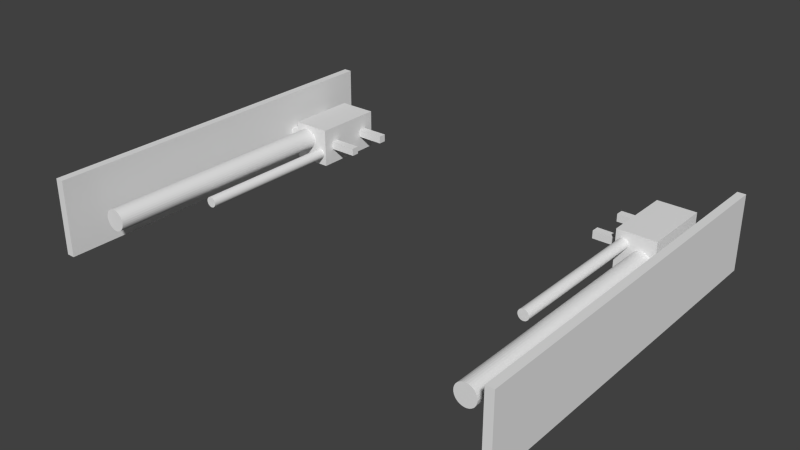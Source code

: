 # Source: lasresB.blend  (saved by Blender 2.62.0; exported with 4.5.12 LTS)
import bpy
from mathutils import Matrix  # noqa: F401  (used for matrix-valued properties, if any)

bpy.ops.wm.read_factory_settings(use_empty=True)
scene = bpy.context.scene
scene.name = 'Scene'

# ---- collections
col_collection_1 = bpy.data.collections.new('Collection 1'); scene.collection.children.link(col_collection_1)

# ---- world
world_world = bpy.data.worlds.new('World'); scene.world = world_world
world_world.color = (0.05088, 0.05088, 0.05088)
world_world.use_sun_shadow = False
world_world.sun_shadow_jitter_overblur = 0.0
world_world.cycles.sampling_method = 'MANUAL'
world_world.cycles.sample_map_resolution = 256

# ---- meshes
me_cube_002 = bpy.data.meshes.new('Cube.002')
me_cube_002.from_pydata([(8.685, -3.354, -1.0), (10.68, -3.354, -1.0), (10.68, -7.024, -1.0), (8.685, -7.024, -1.0), (9.766, -3.354, -0.2531), (9.216, -3.354, -0.6178), (10.68, -6.079, -0.1983), (10.68, -7.024, 1.0), (8.685, -7.024, 1.0), (8.685, -3.907, -0.1983), (8.685, -4.303, -0.1983), (9.257, -3.354, -0.584), (9.291, -3.354, -0.5427), (9.868, -3.354, -0.2839), (9.169, -3.354, -0.6429), (10.68, -6.476, -0.1983), (10.68, -3.907, -0.1983), (10.68, -4.303, -0.1983), (8.685, -6.476, -0.1983), (8.685, -6.476, 0.1983), (10.68, -6.476, 0.1983), (10.68, -3.354, 1.0), (8.685, -3.354, 1.0), (8.685, -4.303, 0.1983), (7.243, -4.303, -0.1983), (7.243, -3.907, -0.1983), (8.685, -3.907, 0.1983), (9.216, 4.329, -0.6178), (9.257, 4.329, -0.584), (9.291, 4.329, -0.5427), (9.316, -3.354, -0.4957), (9.318, -3.354, -0.4889), (9.973, -3.354, -0.2943), (9.766, 9.26, -0.2531), (9.868, 9.26, -0.2839), (9.118, -3.354, -0.6584), (9.107, -3.354, -0.6595), (9.169, 4.329, -0.6429), (11.7, -6.079, -0.1983), (11.7, -6.476, -0.1983), (10.68, -3.907, 0.1983), (11.7, -3.907, -0.1983), (11.7, -4.303, -0.1983), (10.68, -4.303, 0.1983), (8.685, -6.079, 0.1983), (7.243, -6.476, -0.1983), (7.243, -6.476, 0.1983), (8.685, -6.079, -0.1983), (11.7, -6.476, 0.1983), (10.68, -6.079, 0.1983), (10.08, -3.354, 0.7786), (7.243, -4.303, 0.1983), (7.243, -3.907, 0.1983), (8.798, -3.354, -0.3386), (9.065, 4.329, -0.3916), (9.316, 4.329, -0.4957), (9.673, -3.354, -0.203), (10.08, -3.354, -0.2839), (9.973, 9.26, -0.2943), (9.673, 9.26, -0.203), (9.973, 9.26, 0.2473), (9.04, -3.354, -0.6612), (9.065, -3.354, -0.6636), (9.118, 4.329, -0.6584), (11.7, -8.734, -1.708), (11.7, -6.079, 0.1983), (10.5, -3.354, 0.1417), (11.7, -3.907, 0.1983), (11.7, -4.303, 0.1983), (7.243, -6.079, 0.1983), (7.243, -6.079, -0.1983), (11.7, -8.734, 2.195), (9.973, -3.354, 0.789), (9.868, -3.354, 0.7786), (10.18, -3.354, 0.7477), (8.793, -3.354, -0.3916), (8.798, -3.354, -0.4447), (8.839, -3.354, -0.2405), (8.814, -3.354, -0.2875), (9.332, -3.354, -0.4447), (9.337, -3.354, -0.3916), (10.18, -3.354, -0.2531), (10.08, 9.26, -0.2839), (9.59, -3.354, -0.1356), (9.59, 9.26, -0.1356), (8.993, -3.354, -0.6526), (9.012, -3.354, -0.6584), (9.065, 4.329, -0.6636), (10.52, -3.354, 0.2473), (10.5, -3.354, 0.353), (10.47, -3.354, 0.04007), (11.7, 10.59, 2.195), (11.7, 10.59, -1.708), (12.12, -8.734, -1.708), (12.12, -8.734, 2.195), (9.766, -3.354, 0.7477), (10.08, 9.26, 0.7786), (9.973, 9.26, 0.789), (9.868, 9.26, 0.7786), (10.27, -3.354, 0.6977), (10.18, 9.26, 0.7477), (8.814, -3.354, -0.4957), (8.798, 4.329, -0.3386), (8.793, 4.329, -0.3916), (8.798, 4.329, -0.4447), (8.914, -3.354, -0.1655), (8.873, -3.354, -0.1993), (8.814, 4.329, -0.2875), (8.839, 4.329, -0.2405), (9.332, 4.329, -0.4447), (9.336, -3.354, -0.3789), (9.337, 4.329, -0.3916), (10.27, -3.354, -0.203), (10.18, 9.26, -0.2531), (9.523, -3.354, -0.05357), (9.523, 9.26, -0.05357), (8.961, -3.354, -0.6429), (8.957, -3.354, -0.6409), (9.012, 4.329, -0.6584), (10.47, -3.354, 0.4546), (10.5, 9.26, 0.1417), (10.52, 9.26, 0.2473), (10.5, 9.26, 0.353), (10.42, -3.354, -0.05357), (10.47, 9.26, 0.04008), (12.12, 10.59, 2.195), (12.12, 10.59, -1.708), (9.673, -3.354, 0.6977), (9.766, 9.26, 0.7477), (10.36, -3.354, 0.6303), (10.27, 9.26, 0.6977), (8.839, -3.354, -0.5427), (8.873, -3.354, -0.584), (8.814, 4.329, -0.4957), (9.012, -3.354, -0.1249), (8.961, -3.354, -0.1403), (8.914, 4.329, -0.1655), (8.873, 4.329, -0.1993), (9.332, -3.354, -0.3386), (9.316, -3.354, -0.2875), (10.36, -3.354, -0.1356), (10.27, 9.26, -0.203), (9.316, -3.354, -0.2873), (9.473, -3.354, 0.04007), (9.473, 9.26, 0.04008), (8.932, -3.354, -0.6275), (10.42, -3.354, 0.5483), (10.47, 9.26, 0.4546), (10.42, 9.26, -0.05357), (9.673, 9.26, 0.6977), (9.59, -3.354, 0.6303), (10.36, 9.26, 0.6303), (8.914, -3.354, -0.6178), (8.839, 4.329, -0.5427), (8.873, 4.329, -0.584), (9.065, -3.354, -0.1196), (9.118, -3.354, -0.1249), (9.012, 4.329, -0.1249), (8.961, 4.329, -0.1403), (9.332, 4.329, -0.3386), (9.316, 4.329, -0.2875), (10.36, 9.26, -0.1356), (9.291, -3.354, -0.2405), (9.275, -3.354, -0.2211), (9.442, -3.354, 0.1417), (9.442, 9.26, 0.1417), (8.961, 4.329, -0.6429), (10.42, 9.26, 0.5483), (9.59, 9.26, 0.6303), (9.523, -3.354, 0.5483), (8.914, 4.329, -0.6178), (9.169, -3.354, -0.1403), (9.216, -3.354, -0.1655), (9.118, 4.329, -0.1249), (9.065, 4.329, -0.1196), (9.291, 4.329, -0.2405), (9.257, -3.354, -0.1993), (9.231, -3.354, -0.1774), (9.432, -3.354, 0.2473), (9.432, 9.26, 0.2473), (9.523, 9.26, 0.5483), (9.473, -3.354, 0.4546), (9.216, 4.329, -0.1655), (9.169, 4.329, -0.1403), (9.257, 4.329, -0.1993), (9.442, -3.354, 0.353), (9.442, 9.26, 0.353), (9.473, 9.26, 0.4546), (-8.685, -3.354, 1.0), (-10.68, -3.354, 1.0), (-10.68, -7.024, 1.0), (-8.685, -7.024, 1.0), (-9.766, -3.354, 0.2531), (-9.216, -3.354, 0.6178), (-10.68, -6.079, 0.1983), (-10.68, -7.024, -1.0), (-8.685, -7.024, -1.0), (-8.685, -3.907, 0.1983), (-8.685, -4.303, 0.1983), (-9.257, -3.354, 0.584), (-9.291, -3.354, 0.5427), (-9.868, -3.354, 0.2839), (-9.169, -3.354, 0.6429), (-10.68, -6.476, 0.1983), (-10.68, -3.907, 0.1983), (-10.68, -4.303, 0.1983), (-8.685, -6.476, 0.1983), (-8.685, -6.476, -0.1983), (-10.68, -6.476, -0.1983), (-10.68, -3.354, -1.0), (-8.685, -3.354, -1.0), (-8.685, -4.303, -0.1983), (-7.243, -4.303, 0.1983), (-7.243, -3.907, 0.1983), (-8.685, -3.907, -0.1983), (-9.216, 4.329, 0.6178), (-9.257, 4.329, 0.584), (-9.291, 4.329, 0.5427), (-9.316, -3.354, 0.4957), (-9.318, -3.354, 0.4889), (-9.973, -3.354, 0.2943), (-9.766, 9.26, 0.2531), (-9.868, 9.26, 0.2839), (-9.118, -3.354, 0.6584), (-9.107, -3.354, 0.6595), (-9.169, 4.329, 0.6429), (-11.7, -6.079, 0.1983), (-11.7, -6.476, 0.1983), (-10.68, -3.907, -0.1983), (-11.7, -3.907, 0.1983), (-11.7, -4.303, 0.1983), (-10.68, -4.303, -0.1983), (-8.685, -6.079, -0.1983), (-7.243, -6.476, 0.1983), (-7.243, -6.476, -0.1983), (-8.685, -6.079, 0.1983), (-11.7, -6.476, -0.1983), (-10.68, -6.079, -0.1983), (-10.08, -3.354, -0.7786), (-7.243, -4.303, -0.1983), (-7.243, -3.907, -0.1983), (-8.798, -3.354, 0.3386), (-9.065, 4.329, 0.3916), (-9.316, 4.329, 0.4957), (-9.673, -3.354, 0.203), (-10.08, -3.354, 0.2839), (-9.973, 9.26, 0.2943), (-9.673, 9.26, 0.203), (-9.973, 9.26, -0.2473), (-9.04, -3.354, 0.6612), (-9.065, -3.354, 0.6636), (-9.118, 4.329, 0.6584), (-11.7, -8.734, 1.708), (-11.7, -6.079, -0.1983), (-10.5, -3.354, -0.1417), (-11.7, -3.907, -0.1983), (-11.7, -4.303, -0.1983), (-7.243, -6.079, -0.1983), (-7.243, -6.079, 0.1983), (-11.7, -8.734, -2.195), (-9.973, -3.354, -0.789), (-9.868, -3.354, -0.7786), (-10.18, -3.354, -0.7477), (-8.793, -3.354, 0.3916), (-8.798, -3.354, 0.4447), (-8.839, -3.354, 0.2405), (-8.814, -3.354, 0.2875), (-9.332, -3.354, 0.4447), (-9.337, -3.354, 0.3916), (-10.18, -3.354, 0.2531), (-10.08, 9.26, 0.2839), (-9.59, -3.354, 0.1356), (-9.59, 9.26, 0.1356), (-8.993, -3.354, 0.6526), (-9.012, -3.354, 0.6584), (-9.065, 4.329, 0.6636), (-10.52, -3.354, -0.2473), (-10.5, -3.354, -0.353), (-10.47, -3.354, -0.04007), (-11.7, 10.59, -2.195), (-11.7, 10.59, 1.708), (-12.12, -8.734, 1.708), (-12.12, -8.734, -2.195), (-9.766, -3.354, -0.7477), (-10.08, 9.26, -0.7786), (-9.973, 9.26, -0.789), (-9.868, 9.26, -0.7786), (-10.27, -3.354, -0.6977), (-10.18, 9.26, -0.7477), (-8.814, -3.354, 0.4957), (-8.798, 4.329, 0.3386), (-8.793, 4.329, 0.3916), (-8.798, 4.329, 0.4447), (-8.914, -3.354, 0.1655), (-8.873, -3.354, 0.1993), (-8.814, 4.329, 0.2875), (-8.839, 4.329, 0.2405), (-9.332, 4.329, 0.4447), (-9.336, -3.354, 0.3789), (-9.337, 4.329, 0.3916), (-10.27, -3.354, 0.203), (-10.18, 9.26, 0.2531), (-9.523, -3.354, 0.05357), (-9.523, 9.26, 0.05357), (-8.961, -3.354, 0.6429), (-8.957, -3.354, 0.6409), (-9.012, 4.329, 0.6584), (-10.47, -3.354, -0.4546), (-10.5, 9.26, -0.1417), (-10.52, 9.26, -0.2473), (-10.5, 9.26, -0.353), (-10.42, -3.354, 0.05357), (-10.47, 9.26, -0.04007), (-12.12, 10.59, -2.195), (-12.12, 10.59, 1.708), (-9.673, -3.354, -0.6977), (-9.766, 9.26, -0.7477), (-10.36, -3.354, -0.6303), (-10.27, 9.26, -0.6977), (-8.839, -3.354, 0.5427), (-8.873, -3.354, 0.584), (-8.814, 4.329, 0.4957), (-9.012, -3.354, 0.1249), (-8.961, -3.354, 0.1403), (-8.914, 4.329, 0.1655), (-8.873, 4.329, 0.1993), (-9.332, -3.354, 0.3386), (-9.316, -3.354, 0.2875), (-10.36, -3.354, 0.1356), (-10.27, 9.26, 0.203), (-9.316, -3.354, 0.2873), (-9.473, -3.354, -0.04007), (-9.473, 9.26, -0.04007), (-8.932, -3.354, 0.6275), (-10.42, -3.354, -0.5483), (-10.47, 9.26, -0.4546), (-10.42, 9.26, 0.05357), (-9.673, 9.26, -0.6977), (-9.59, -3.354, -0.6303), (-10.36, 9.26, -0.6303), (-8.914, -3.354, 0.6178), (-8.839, 4.329, 0.5427), (-8.873, 4.329, 0.584), (-9.065, -3.354, 0.1196), (-9.118, -3.354, 0.1249), (-9.012, 4.329, 0.1249), (-8.961, 4.329, 0.1403), (-9.332, 4.329, 0.3386), (-9.316, 4.329, 0.2875), (-10.36, 9.26, 0.1356), (-9.291, -3.354, 0.2405), (-9.275, -3.354, 0.2211), (-9.442, -3.354, -0.1417), (-9.442, 9.26, -0.1417), (-8.961, 4.329, 0.6429), (-10.42, 9.26, -0.5483), (-9.59, 9.26, -0.6303), (-9.523, -3.354, -0.5483), (-8.914, 4.329, 0.6178), (-9.169, -3.354, 0.1403), (-9.216, -3.354, 0.1655), (-9.118, 4.329, 0.1249), (-9.065, 4.329, 0.1196), (-9.291, 4.329, 0.2405), (-9.257, -3.354, 0.1993), (-9.231, -3.354, 0.1774), (-9.432, -3.354, -0.2473), (-9.432, 9.26, -0.2473), (-9.523, 9.26, -0.5483), (-9.473, -3.354, -0.4546), (-9.216, 4.329, 0.1655), (-9.169, 4.329, 0.1403), (-9.257, 4.329, 0.1993), (-9.442, -3.354, -0.353), (-9.442, 9.26, -0.353), (-9.473, 9.26, -0.4546)], [], [(0, 1, 2, 3), (22, 8, 7, 21), (2, 6, 15), (21, 40, 16, 1), (21, 43, 40), (1, 16, 17, 6), (21, 6, 43), (6, 17, 43), (2, 1, 6), (20, 7, 2, 15), (21, 7, 20, 49), (21, 49, 6), (3, 2, 7, 8), (0, 9, 26, 22), (9, 0, 3, 10), (3, 18, 47), (47, 23, 3), (47, 44, 23), (18, 3, 8, 19), (44, 19, 8, 23), (8, 22, 23), (3, 23, 10), (26, 23, 22), (95, 127, 22), (22, 73, 95), (22, 50, 72, 73), (127, 150, 22), (22, 21, 50), (21, 74, 50), (21, 99, 74), (21, 129, 99), (21, 146, 129), (21, 119, 146), (21, 89, 119), (21, 66, 88, 89), (150, 169, 22), (21, 1, 66), (1, 90, 66), (1, 123, 90), (1, 140, 123), (1, 112, 140), (1, 81, 112), (1, 57, 81), (1, 32, 57), (1, 13, 32), (1, 4, 13), (11, 12, 4, 5), (0, 5, 4, 1), (0, 36, 35, 14), (30, 31, 4, 12), (31, 56, 4), (0, 14, 5), (169, 181, 22), (56, 31, 79, 80), (83, 56, 80, 110), (0, 61, 62, 36), (83, 110, 138, 139), (114, 83, 139, 142), (0, 85, 86, 61), (163, 143, 114, 162), (114, 142, 162), (0, 117, 116, 85), (143, 163, 176, 177), (177, 164, 143), (0, 145, 117), (181, 185, 22), (0, 101, 131, 132), (0, 53, 75, 76), (0, 76, 101), (0, 22, 53), (22, 77, 78, 53), (22, 105, 106, 77), (22, 134, 135, 105), (22, 156, 155, 134), (22, 172, 171, 156), (0, 132, 152, 145), (178, 177, 172, 22), (178, 164, 177), (185, 178, 22), (60, 97, 96), (60, 96, 100), (60, 100, 130), (60, 130, 151), (60, 151, 167), (60, 167, 147), (60, 147, 122), (60, 122, 121), (60, 121, 120), (60, 120, 124), (60, 124, 148), (60, 148, 161), (60, 161, 141), (60, 141, 113), (60, 113, 82), (60, 82, 58), (60, 58, 34), (60, 34, 33), (60, 33, 59), (60, 59, 84), (60, 84, 115), (60, 115, 144), (60, 144, 165), (60, 165, 179), (60, 179, 186), (60, 186, 187), (60, 187, 180), (60, 180, 168), (60, 168, 149), (60, 149, 128), (60, 128, 98), (98, 97, 60), (96, 97, 72, 50), (100, 96, 50, 74), (130, 100, 74, 99), (151, 130, 99, 129), (167, 151, 129, 146), (147, 167, 146, 119), (122, 147, 119, 89), (121, 122, 89, 88), (120, 121, 88, 66), (66, 90, 124, 120), (148, 124, 90, 123), (161, 148, 123, 140), (141, 161, 140, 112), (81, 113, 141, 112), (57, 82, 113, 81), (32, 58, 82, 57), (13, 34, 58, 32), (4, 33, 34, 13), (56, 59, 33, 4), (83, 84, 59, 56), (114, 115, 84, 83), (143, 144, 115, 114), (164, 165, 144, 143), (178, 179, 165, 164), (185, 186, 179, 178), (181, 187, 186, 185), (187, 181, 169, 180), (180, 169, 150, 168), (127, 149, 168, 150), (95, 128, 149, 127), (73, 98, 128, 95), (98, 73, 72, 97), (54, 174, 173), (54, 173, 183), (54, 183, 182), (54, 182, 184), (54, 184, 175), (54, 175, 160), (54, 160, 159), (54, 159, 111), (54, 111, 109), (54, 109, 55), (54, 55, 29), (54, 29, 28), (54, 28, 27), (54, 27, 37), (54, 37, 63), (54, 63, 87), (54, 87, 118), (54, 118, 166), (54, 166, 170), (54, 170, 154), (54, 154, 153), (54, 153, 133), (54, 133, 104), (54, 104, 103), (54, 103, 102), (54, 102, 107), (54, 107, 108), (54, 108, 137), (54, 137, 136), (54, 136, 158), (54, 158, 157), (157, 174, 54), (173, 174, 155, 156), (183, 173, 156, 171), (182, 183, 171, 172), (177, 184, 182, 172), (177, 176, 184), (163, 162, 175, 176), (175, 184, 176), (142, 139, 160, 162), (160, 175, 162), (159, 160, 139, 138), (110, 80, 111, 138), (111, 159, 138), (109, 111, 80, 79), (31, 30, 55, 79), (55, 109, 79), (29, 55, 30, 12), (28, 29, 12, 11), (27, 28, 11, 5), (37, 27, 5, 14), (37, 14, 35, 63), (36, 62, 63, 35), (62, 87, 63), (61, 86, 87, 62), (86, 118, 87), (85, 116, 118, 86), (116, 166, 118), (116, 117, 145), (166, 116, 145, 152), (152, 170, 166), (170, 152, 132, 154), (131, 153, 154, 132), (101, 133, 153, 131), (76, 104, 133, 101), (75, 103, 104, 76), (53, 102, 103, 75), (78, 107, 102, 53), (107, 78, 77, 108), (108, 77, 106, 137), (105, 136, 137, 106), (135, 158, 136, 105), (134, 157, 158, 135), (157, 134, 155, 174), (9, 10, 24, 25), (23, 26, 52, 51), (24, 10, 23, 51), (52, 25, 24, 51), (52, 26, 9, 25), (47, 18, 45, 70), (19, 44, 69, 46), (19, 46, 45, 18), (69, 70, 45, 46), (70, 69, 44, 47), (15, 6, 38, 39), (49, 20, 48, 65), (48, 20, 15, 39), (49, 65, 38, 6), (17, 16, 41, 42), (43, 68, 67, 40), (43, 17, 42, 68), (40, 67, 41, 16), (126, 93, 64, 92), (125, 91, 71, 94), (126, 125, 94, 93), (94, 71, 64, 93), (42, 38, 65, 68), (91, 67, 68, 65), (92, 64, 41, 91), (48, 71, 91, 65), (64, 39, 38, 42), (39, 64, 71, 48), (91, 41, 67), (64, 42, 41), (126, 92, 91, 125), (190, 191, 188, 189), (210, 196, 195, 209), (190, 194, 203), (209, 228, 204, 189), (209, 231, 228), (189, 204, 205, 194), (209, 194, 231), (194, 205, 231), (190, 189, 194), (208, 195, 190, 203), (209, 195, 208, 237), (209, 237, 194), (191, 190, 195, 196), (214, 210, 188, 197), (191, 198, 197, 188), (191, 206, 235), (235, 211, 191), (235, 232, 211), (206, 191, 196, 207), (232, 207, 196, 211), (196, 210, 211), (191, 211, 198), (214, 211, 210), (283, 315, 210), (210, 261, 283), (210, 238, 260, 261), (315, 338, 210), (210, 209, 238), (209, 262, 238), (209, 287, 262), (209, 317, 287), (209, 334, 317), (209, 307, 334), (209, 277, 307), (209, 254, 276, 277), (338, 357, 210), (209, 189, 254), (189, 278, 254), (189, 311, 278), (189, 328, 311), (189, 300, 328), (189, 269, 300), (189, 245, 269), (189, 220, 245), (189, 201, 220), (189, 192, 201), (199, 200, 192, 193), (192, 189, 188, 193), (188, 224, 223, 202), (218, 219, 192, 200), (219, 244, 192), (188, 202, 193), (357, 369, 210), (244, 219, 267, 268), (271, 244, 268, 298), (188, 249, 250, 224), (271, 298, 326, 327), (302, 271, 327, 330), (188, 273, 274, 249), (351, 331, 302, 350), (302, 330, 350), (188, 305, 304, 273), (331, 351, 364, 365), (365, 352, 331), (188, 333, 305), (369, 373, 210), (188, 289, 319, 320), (188, 241, 263, 264), (188, 264, 289), (188, 210, 241), (210, 265, 266, 241), (210, 293, 294, 265), (210, 322, 323, 293), (210, 344, 343, 322), (210, 360, 359, 344), (340, 333, 188, 320), (366, 365, 360, 210), (366, 352, 365), (373, 366, 210), (248, 285, 284), (248, 284, 288), (248, 288, 318), (248, 318, 339), (248, 339, 355), (248, 355, 335), (248, 335, 310), (248, 310, 309), (248, 309, 308), (248, 308, 312), (248, 312, 336), (248, 336, 349), (248, 349, 329), (248, 329, 301), (248, 301, 270), (248, 270, 246), (248, 246, 222), (248, 222, 221), (248, 221, 247), (248, 247, 272), (248, 272, 303), (248, 303, 332), (248, 332, 353), (248, 353, 367), (248, 367, 374), (248, 374, 375), (248, 375, 368), (248, 368, 356), (248, 356, 337), (248, 337, 316), (248, 316, 286), (286, 285, 248), (284, 285, 260, 238), (288, 284, 238, 262), (318, 288, 262, 287), (339, 318, 287, 317), (355, 339, 317, 334), (335, 355, 334, 307), (310, 335, 307, 277), (309, 310, 277, 276), (308, 309, 276, 254), (254, 278, 312, 308), (336, 312, 278, 311), (349, 336, 311, 328), (329, 349, 328, 300), (269, 301, 329, 300), (245, 270, 301, 269), (220, 246, 270, 245), (201, 222, 246, 220), (192, 221, 222, 201), (244, 247, 221, 192), (271, 272, 247, 244), (302, 303, 272, 271), (331, 332, 303, 302), (352, 353, 332, 331), (366, 367, 353, 352), (373, 374, 367, 366), (369, 375, 374, 373), (375, 369, 357, 368), (368, 357, 338, 356), (315, 337, 356, 338), (283, 316, 337, 315), (261, 286, 316, 283), (286, 261, 260, 285), (242, 362, 361), (242, 361, 371), (242, 371, 370), (242, 370, 372), (242, 372, 363), (242, 363, 348), (242, 348, 347), (242, 347, 299), (242, 299, 297), (242, 297, 243), (242, 243, 217), (242, 217, 216), (242, 216, 215), (242, 215, 225), (242, 225, 251), (242, 251, 275), (242, 275, 306), (242, 306, 354), (242, 354, 358), (242, 358, 342), (242, 342, 341), (242, 341, 321), (242, 321, 292), (242, 292, 291), (242, 291, 290), (242, 290, 295), (242, 295, 296), (242, 296, 325), (242, 325, 324), (242, 324, 346), (242, 346, 345), (345, 362, 242), (361, 362, 343, 344), (371, 361, 344, 359), (370, 371, 359, 360), (365, 372, 370, 360), (365, 364, 372), (351, 350, 363, 364), (363, 372, 364), (330, 327, 348, 350), (348, 363, 350), (347, 348, 327, 326), (298, 268, 299, 326), (299, 347, 326), (297, 299, 268, 267), (219, 218, 243, 267), (243, 297, 267), (217, 243, 218, 200), (216, 217, 200, 199), (215, 216, 199, 193), (225, 215, 193, 202), (225, 202, 223, 251), (224, 250, 251, 223), (250, 275, 251), (249, 274, 275, 250), (274, 306, 275), (273, 304, 306, 274), (304, 354, 306), (304, 305, 333), (354, 304, 333, 340), (340, 358, 354), (358, 340, 320, 342), (319, 341, 342, 320), (289, 321, 341, 319), (264, 292, 321, 289), (263, 291, 292, 264), (241, 290, 291, 263), (266, 295, 290, 241), (295, 266, 265, 296), (296, 265, 294, 325), (293, 324, 325, 294), (323, 346, 324, 293), (322, 345, 346, 323), (345, 322, 343, 362), (197, 198, 212, 213), (211, 214, 240, 239), (239, 212, 198, 211), (240, 213, 212, 239), (240, 214, 197, 213), (235, 206, 233, 258), (207, 232, 257, 234), (207, 234, 233, 206), (257, 258, 233, 234), (235, 258, 257, 232), (203, 194, 226, 227), (237, 208, 236, 253), (236, 208, 203, 227), (237, 253, 226, 194), (205, 204, 229, 230), (231, 256, 255, 228), (231, 205, 230, 256), (228, 255, 229, 204), (314, 281, 252, 280), (313, 279, 259, 282), (314, 313, 282, 281), (282, 259, 252, 281), (230, 226, 253, 256), (255, 256, 253, 279), (280, 252, 229, 279), (236, 259, 279, 253), (252, 227, 226, 230), (227, 252, 259, 236), (279, 229, 255), (252, 230, 229), (314, 280, 279, 313)])
me_cube_002.use_remesh_preserve_volume = False
me_cube_002.use_remesh_preserve_attributes = False
me_cube_002.use_mirror_vertex_groups = False
me_cube_002.update()

# ---- objects
ob_laser = bpy.data.objects.new('laser', me_cube_002)

# ---- transforms, parenting, visibility, modifiers, constraints
ob_laser.location = (-5.96e-08, -2.384e-07, 1.192e-07)
ob_laser.rotation_euler = (3.142, -0.0, 0.0)
ob_laser.scale = (0.1159, 0.1159, 0.1159)
ob_laser.lineart.crease_threshold = 0.0

# ---- collection membership
col_collection_1.objects.link(ob_laser)

# ---- scene / render settings (as saved in the file)
scene.frame_start = 1; scene.frame_end = 250; scene.frame_set(1)
scene.render.engine = 'BLENDER_EEVEE_NEXT'
scene.render.image_settings.color_mode = 'RGB'
scene.render.image_settings.compression = 90
scene.render.resolution_percentage = 50
scene.render.dither_intensity = 0.0
scene.render.bake_margin = 2
scene.render.bake_bias = 0.0
scene.cycles.use_denoising = False
scene.cycles.samples = 10
scene.cycles.sampling_pattern = 'TABULATED_SOBOL'
scene.cycles.light_sampling_threshold = 0.0
scene.cycles.use_adaptive_sampling = False
scene.cycles.use_light_tree = False
scene.cycles.blur_glossy = 0.0
scene.cycles.volume_bounces = 1
scene.cycles.pixel_filter_type = 'GAUSSIAN'
scene.cycles.sample_clamp_indirect = 0.0
scene.view_settings.view_transform = 'Standard'
bpy.context.view_layer.update()

# ---- added for rendering (the .blend has no active camera and no usable light): camera, sun
cam_auto = bpy.data.cameras.new('AutoCamera')
cam_auto.lens = 50.0
cam_auto.sensor_width = 36.0
cam_auto.clip_end = 1000.0
ob_auto_camera = bpy.data.objects.new('AutoCamera', cam_auto)
scene.collection.objects.link(ob_auto_camera)
ob_auto_camera.location = (3.35584, -4.13427, 2.68468)
ob_auto_camera.rotation_euler = (1.09748, -7.21219e-08, 0.694738)
scene.camera = ob_auto_camera
light_auto_sun = bpy.data.lights.new('AutoSun', 'SUN')
light_auto_sun.energy = 3.0
light_auto_sun.angle = 0.0523599
ob_auto_sun = bpy.data.objects.new('AutoSun', light_auto_sun)
scene.collection.objects.link(ob_auto_sun)
ob_auto_sun.rotation_euler = (0.872665, 0.174533, 0.523599)
bpy.context.view_layer.update()
